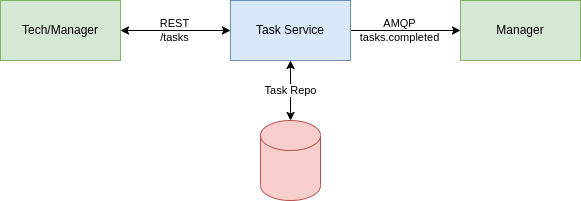

The diagram above was exported from draw.io. Its source (the exported page's mxGraphModel, read from the mxfile embedded in the PNG):
<mxGraphModel dx="1869" dy="1077" grid="1" gridSize="10" guides="1" tooltips="1" connect="1" arrows="1" fold="1" page="1" pageScale="1" pageWidth="827" pageHeight="1169" math="0" shadow="0">
  <root>
    <mxCell id="0" />
    <mxCell id="1" parent="0" />
    <mxCell id="jNgeX1j7MLL4Mkh1lQkk-3" value="REST&lt;br&gt;/tasks" style="edgeStyle=orthogonalEdgeStyle;rounded=0;orthogonalLoop=1;jettySize=auto;html=1;exitX=1;exitY=0.5;exitDx=0;exitDy=0;startArrow=classic;startFill=1;labelBackgroundColor=none;" edge="1" parent="1" source="jNgeX1j7MLL4Mkh1lQkk-1" target="jNgeX1j7MLL4Mkh1lQkk-2">
      <mxGeometry x="-0.0182" relative="1" as="geometry">
        <mxPoint as="offset" />
      </mxGeometry>
    </mxCell>
    <mxCell id="jNgeX1j7MLL4Mkh1lQkk-1" value="Tech/Manager" style="rounded=0;whiteSpace=wrap;html=1;fillColor=#d5e8d4;strokeColor=#82b366;" vertex="1" parent="1">
      <mxGeometry x="90" y="210" width="120" height="60" as="geometry" />
    </mxCell>
    <mxCell id="jNgeX1j7MLL4Mkh1lQkk-5" style="edgeStyle=orthogonalEdgeStyle;rounded=0;orthogonalLoop=1;jettySize=auto;html=1;exitX=0.5;exitY=1;exitDx=0;exitDy=0;startArrow=classic;startFill=1;" edge="1" parent="1" source="jNgeX1j7MLL4Mkh1lQkk-2" target="jNgeX1j7MLL4Mkh1lQkk-4">
      <mxGeometry relative="1" as="geometry" />
    </mxCell>
    <mxCell id="jNgeX1j7MLL4Mkh1lQkk-6" value="Task Repo" style="edgeLabel;html=1;align=center;verticalAlign=middle;resizable=0;points=[];" vertex="1" connectable="0" parent="jNgeX1j7MLL4Mkh1lQkk-5">
      <mxGeometry x="0.2143" relative="1" as="geometry">
        <mxPoint y="-7" as="offset" />
      </mxGeometry>
    </mxCell>
    <mxCell id="jNgeX1j7MLL4Mkh1lQkk-8" style="edgeStyle=orthogonalEdgeStyle;rounded=0;orthogonalLoop=1;jettySize=auto;html=1;exitX=1;exitY=0.5;exitDx=0;exitDy=0;entryX=0;entryY=0.5;entryDx=0;entryDy=0;startArrow=none;startFill=0;" edge="1" parent="1" source="jNgeX1j7MLL4Mkh1lQkk-2" target="jNgeX1j7MLL4Mkh1lQkk-7">
      <mxGeometry relative="1" as="geometry" />
    </mxCell>
    <mxCell id="jNgeX1j7MLL4Mkh1lQkk-9" value="AMQP&lt;br&gt;tasks.completed" style="edgeLabel;html=1;align=center;verticalAlign=middle;resizable=0;points=[];labelBackgroundColor=none;" vertex="1" connectable="0" parent="jNgeX1j7MLL4Mkh1lQkk-8">
      <mxGeometry x="-0.1039" y="-2" relative="1" as="geometry">
        <mxPoint y="-2" as="offset" />
      </mxGeometry>
    </mxCell>
    <mxCell id="jNgeX1j7MLL4Mkh1lQkk-2" value="Task Service" style="rounded=0;whiteSpace=wrap;html=1;fillColor=#dae8fc;strokeColor=#6c8ebf;" vertex="1" parent="1">
      <mxGeometry x="320" y="210" width="120" height="60" as="geometry" />
    </mxCell>
    <mxCell id="jNgeX1j7MLL4Mkh1lQkk-4" value="" style="shape=cylinder3;whiteSpace=wrap;html=1;boundedLbl=1;backgroundOutline=1;size=15;fillColor=#f8cecc;strokeColor=#b85450;" vertex="1" parent="1">
      <mxGeometry x="350" y="330" width="60" height="80" as="geometry" />
    </mxCell>
    <mxCell id="jNgeX1j7MLL4Mkh1lQkk-7" value="Manager" style="rounded=0;whiteSpace=wrap;html=1;fillColor=#d5e8d4;strokeColor=#82b366;" vertex="1" parent="1">
      <mxGeometry x="550" y="210" width="120" height="60" as="geometry" />
    </mxCell>
  </root>
</mxGraphModel>